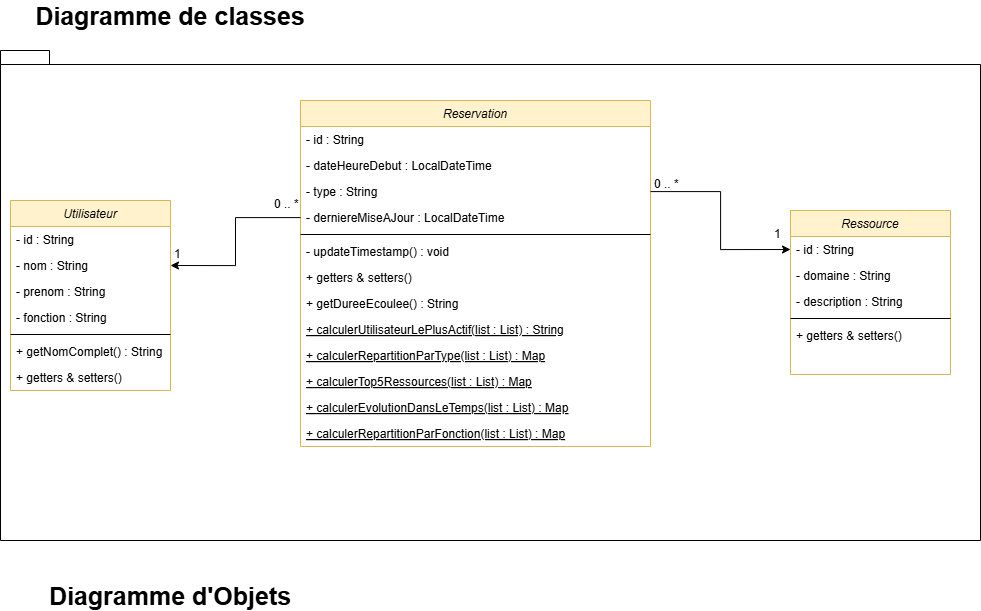

The diagram above was exported from draw.io. Its source (the exported page's mxGraphModel, read from the mxfile embedded in the PNG):
<mxGraphModel dx="1429" dy="820" grid="1" gridSize="10" guides="1" tooltips="1" connect="1" arrows="1" fold="1" page="1" pageScale="1" pageWidth="1169" pageHeight="827" math="0" shadow="0">
  <root>
    <mxCell id="WIyWlLk6GJQsqaUBKTNV-0" />
    <mxCell id="WIyWlLk6GJQsqaUBKTNV-1" parent="WIyWlLk6GJQsqaUBKTNV-0" />
    <mxCell id="hhURoUOINEHwdgJAbNqH-13" parent="WIyWlLk6GJQsqaUBKTNV-1" style="shape=folder;fontStyle=1;spacingTop=10;tabWidth=40;tabHeight=14;tabPosition=left;html=1;whiteSpace=wrap;align=center;" value="" vertex="1">
      <mxGeometry height="490" width="980" x="30" y="70" as="geometry" />
    </mxCell>
    <mxCell id="zkfFHV4jXpPFQw0GAbJ--0" parent="WIyWlLk6GJQsqaUBKTNV-1" style="swimlane;fontStyle=2;align=center;verticalAlign=top;childLayout=stackLayout;horizontal=1;startSize=26;horizontalStack=0;resizeParent=1;resizeLast=0;collapsible=1;marginBottom=0;rounded=0;shadow=0;strokeWidth=1;fillColor=#fff2cc;strokeColor=#d6b656;" value="Utilisateur" vertex="1">
      <mxGeometry height="190" width="160" x="40" y="220" as="geometry">
        <mxRectangle height="26" width="160" x="230" y="140" as="alternateBounds" />
      </mxGeometry>
    </mxCell>
    <mxCell id="zkfFHV4jXpPFQw0GAbJ--1" parent="zkfFHV4jXpPFQw0GAbJ--0" style="text;align=left;verticalAlign=top;spacingLeft=4;spacingRight=4;overflow=hidden;rotatable=0;points=[[0,0.5],[1,0.5]];portConstraint=eastwest;" value="- id : String" vertex="1">
      <mxGeometry height="26" width="160" y="26" as="geometry" />
    </mxCell>
    <mxCell id="zkfFHV4jXpPFQw0GAbJ--2" parent="zkfFHV4jXpPFQw0GAbJ--0" style="text;align=left;verticalAlign=top;spacingLeft=4;spacingRight=4;overflow=hidden;rotatable=0;points=[[0,0.5],[1,0.5]];portConstraint=eastwest;rounded=0;shadow=0;html=0;" value="- nom : String" vertex="1">
      <mxGeometry height="26" width="160" y="52" as="geometry" />
    </mxCell>
    <mxCell id="zkfFHV4jXpPFQw0GAbJ--3" parent="zkfFHV4jXpPFQw0GAbJ--0" style="text;align=left;verticalAlign=top;spacingLeft=4;spacingRight=4;overflow=hidden;rotatable=0;points=[[0,0.5],[1,0.5]];portConstraint=eastwest;rounded=0;shadow=0;html=0;" value="- prenom : String" vertex="1">
      <mxGeometry height="26" width="160" y="78" as="geometry" />
    </mxCell>
    <mxCell id="hhURoUOINEHwdgJAbNqH-0" parent="zkfFHV4jXpPFQw0GAbJ--0" style="text;align=left;verticalAlign=top;spacingLeft=4;spacingRight=4;overflow=hidden;rotatable=0;points=[[0,0.5],[1,0.5]];portConstraint=eastwest;rounded=0;shadow=0;html=0;" value="- fonction : String" vertex="1">
      <mxGeometry height="26" width="160" y="104" as="geometry" />
    </mxCell>
    <mxCell id="zkfFHV4jXpPFQw0GAbJ--4" parent="zkfFHV4jXpPFQw0GAbJ--0" style="line;html=1;strokeWidth=1;align=left;verticalAlign=middle;spacingTop=-1;spacingLeft=3;spacingRight=3;rotatable=0;labelPosition=right;points=[];portConstraint=eastwest;" value="" vertex="1">
      <mxGeometry height="8" width="160" y="130" as="geometry" />
    </mxCell>
    <mxCell id="zkfFHV4jXpPFQw0GAbJ--5" parent="zkfFHV4jXpPFQw0GAbJ--0" style="text;align=left;verticalAlign=top;spacingLeft=4;spacingRight=4;overflow=hidden;rotatable=0;points=[[0,0.5],[1,0.5]];portConstraint=eastwest;" value="+ getNomComplet() : String" vertex="1">
      <mxGeometry height="26" width="160" y="138" as="geometry" />
    </mxCell>
    <mxCell id="hhURoUOINEHwdgJAbNqH-3" parent="zkfFHV4jXpPFQw0GAbJ--0" style="text;align=left;verticalAlign=top;spacingLeft=4;spacingRight=4;overflow=hidden;rotatable=0;points=[[0,0.5],[1,0.5]];portConstraint=eastwest;" value="+ getters &amp; setters()" vertex="1">
      <mxGeometry height="26" width="160" y="164" as="geometry" />
    </mxCell>
    <mxCell id="zkfFHV4jXpPFQw0GAbJ--6" parent="WIyWlLk6GJQsqaUBKTNV-1" style="swimlane;fontStyle=2;align=center;verticalAlign=top;childLayout=stackLayout;horizontal=1;startSize=26;horizontalStack=0;resizeParent=1;resizeLast=0;collapsible=1;marginBottom=0;rounded=0;shadow=0;strokeWidth=1;fillColor=#fff2cc;strokeColor=#d6b656;" value="Ressource" vertex="1">
      <mxGeometry height="164" width="160" x="820" y="230" as="geometry">
        <mxRectangle height="26" width="160" x="130" y="380" as="alternateBounds" />
      </mxGeometry>
    </mxCell>
    <mxCell id="zkfFHV4jXpPFQw0GAbJ--7" parent="zkfFHV4jXpPFQw0GAbJ--6" style="text;align=left;verticalAlign=top;spacingLeft=4;spacingRight=4;overflow=hidden;rotatable=0;points=[[0,0.5],[1,0.5]];portConstraint=eastwest;" value="- id : String" vertex="1">
      <mxGeometry height="26" width="160" y="26" as="geometry" />
    </mxCell>
    <mxCell id="zkfFHV4jXpPFQw0GAbJ--8" parent="zkfFHV4jXpPFQw0GAbJ--6" style="text;align=left;verticalAlign=top;spacingLeft=4;spacingRight=4;overflow=hidden;rotatable=0;points=[[0,0.5],[1,0.5]];portConstraint=eastwest;rounded=0;shadow=0;html=0;" value="- domaine : String" vertex="1">
      <mxGeometry height="26" width="160" y="52" as="geometry" />
    </mxCell>
    <mxCell id="hhURoUOINEHwdgJAbNqH-1" parent="zkfFHV4jXpPFQw0GAbJ--6" style="text;align=left;verticalAlign=top;spacingLeft=4;spacingRight=4;overflow=hidden;rotatable=0;points=[[0,0.5],[1,0.5]];portConstraint=eastwest;rounded=0;shadow=0;html=0;" value="- description : String" vertex="1">
      <mxGeometry height="26" width="160" y="78" as="geometry" />
    </mxCell>
    <mxCell id="zkfFHV4jXpPFQw0GAbJ--9" parent="zkfFHV4jXpPFQw0GAbJ--6" style="line;html=1;strokeWidth=1;align=left;verticalAlign=middle;spacingTop=-1;spacingLeft=3;spacingRight=3;rotatable=0;labelPosition=right;points=[];portConstraint=eastwest;" value="" vertex="1">
      <mxGeometry height="8" width="160" y="104" as="geometry" />
    </mxCell>
    <mxCell id="zkfFHV4jXpPFQw0GAbJ--11" parent="zkfFHV4jXpPFQw0GAbJ--6" style="text;align=left;verticalAlign=top;spacingLeft=4;spacingRight=4;overflow=hidden;rotatable=0;points=[[0,0.5],[1,0.5]];portConstraint=eastwest;" value="+ getters &amp; setters()" vertex="1">
      <mxGeometry height="26" width="160" y="112" as="geometry" />
    </mxCell>
    <mxCell id="zkfFHV4jXpPFQw0GAbJ--17" parent="WIyWlLk6GJQsqaUBKTNV-1" style="swimlane;fontStyle=2;align=center;verticalAlign=top;childLayout=stackLayout;horizontal=1;startSize=26;horizontalStack=0;resizeParent=1;resizeLast=0;collapsible=1;marginBottom=0;rounded=0;shadow=0;strokeWidth=1;fillColor=#fff2cc;strokeColor=#d6b656;" value="Reservation" vertex="1">
      <mxGeometry height="346" width="350" x="330" y="120" as="geometry">
        <mxRectangle height="26" width="160" x="550" y="140" as="alternateBounds" />
      </mxGeometry>
    </mxCell>
    <mxCell id="zkfFHV4jXpPFQw0GAbJ--18" parent="zkfFHV4jXpPFQw0GAbJ--17" style="text;align=left;verticalAlign=top;spacingLeft=4;spacingRight=4;overflow=hidden;rotatable=0;points=[[0,0.5],[1,0.5]];portConstraint=eastwest;" value="- id : String" vertex="1">
      <mxGeometry height="26" width="350" y="26" as="geometry" />
    </mxCell>
    <mxCell id="zkfFHV4jXpPFQw0GAbJ--19" parent="zkfFHV4jXpPFQw0GAbJ--17" style="text;align=left;verticalAlign=top;spacingLeft=4;spacingRight=4;overflow=hidden;rotatable=0;points=[[0,0.5],[1,0.5]];portConstraint=eastwest;rounded=0;shadow=0;html=0;" value="- dateHeureDebut : LocalDateTime" vertex="1">
      <mxGeometry height="26" width="350" y="52" as="geometry" />
    </mxCell>
    <mxCell id="hhURoUOINEHwdgJAbNqH-19" parent="zkfFHV4jXpPFQw0GAbJ--17" style="text;align=left;verticalAlign=top;spacingLeft=4;spacingRight=4;overflow=hidden;rotatable=0;points=[[0,0.5],[1,0.5]];portConstraint=eastwest;rounded=0;shadow=0;html=0;" value="- type : String" vertex="1">
      <mxGeometry height="26" width="350" y="78" as="geometry" />
    </mxCell>
    <mxCell id="zkfFHV4jXpPFQw0GAbJ--20" parent="zkfFHV4jXpPFQw0GAbJ--17" style="text;align=left;verticalAlign=top;spacingLeft=4;spacingRight=4;overflow=hidden;rotatable=0;points=[[0,0.5],[1,0.5]];portConstraint=eastwest;rounded=0;shadow=0;html=0;" value="- derniereMiseAJour : LocalDateTime" vertex="1">
      <mxGeometry height="26" width="350" y="104" as="geometry" />
    </mxCell>
    <mxCell id="zkfFHV4jXpPFQw0GAbJ--23" parent="zkfFHV4jXpPFQw0GAbJ--17" style="line;html=1;strokeWidth=1;align=left;verticalAlign=middle;spacingTop=-1;spacingLeft=3;spacingRight=3;rotatable=0;labelPosition=right;points=[];portConstraint=eastwest;" value="" vertex="1">
      <mxGeometry height="8" width="350" y="130" as="geometry" />
    </mxCell>
    <mxCell id="zkfFHV4jXpPFQw0GAbJ--24" parent="zkfFHV4jXpPFQw0GAbJ--17" style="text;align=left;verticalAlign=top;spacingLeft=4;spacingRight=4;overflow=hidden;rotatable=0;points=[[0,0.5],[1,0.5]];portConstraint=eastwest;" value="- updateTimestamp() : void" vertex="1">
      <mxGeometry height="26" width="350" y="138" as="geometry" />
    </mxCell>
    <mxCell id="zkfFHV4jXpPFQw0GAbJ--25" parent="zkfFHV4jXpPFQw0GAbJ--17" style="text;align=left;verticalAlign=top;spacingLeft=4;spacingRight=4;overflow=hidden;rotatable=0;points=[[0,0.5],[1,0.5]];portConstraint=eastwest;" value="+ getters &amp; setters()" vertex="1">
      <mxGeometry height="26" width="350" y="164" as="geometry" />
    </mxCell>
    <mxCell id="hhURoUOINEHwdgJAbNqH-24" parent="zkfFHV4jXpPFQw0GAbJ--17" style="text;align=left;verticalAlign=top;spacingLeft=4;spacingRight=4;overflow=hidden;rotatable=0;points=[[0,0.5],[1,0.5]];portConstraint=eastwest;" value="+ getDureeEcoulee() : String" vertex="1">
      <mxGeometry height="26" width="350" y="190" as="geometry" />
    </mxCell>
    <mxCell id="hhURoUOINEHwdgJAbNqH-25" parent="zkfFHV4jXpPFQw0GAbJ--17" style="text;align=left;verticalAlign=top;spacingLeft=4;spacingRight=4;overflow=hidden;rotatable=0;points=[[0,0.5],[1,0.5]];portConstraint=eastwest;fontStyle=4" value="+ calculerUtilisateurLePlusActif(list : List) : String" vertex="1">
      <mxGeometry height="26" width="350" y="216" as="geometry" />
    </mxCell>
    <mxCell id="hhURoUOINEHwdgJAbNqH-26" parent="zkfFHV4jXpPFQw0GAbJ--17" style="text;align=left;verticalAlign=top;spacingLeft=4;spacingRight=4;overflow=hidden;rotatable=0;points=[[0,0.5],[1,0.5]];portConstraint=eastwest;fontStyle=4" value="+ calculerRepartitionParType(list : List) : Map" vertex="1">
      <mxGeometry height="26" width="350" y="242" as="geometry" />
    </mxCell>
    <mxCell id="hhURoUOINEHwdgJAbNqH-27" parent="zkfFHV4jXpPFQw0GAbJ--17" style="text;align=left;verticalAlign=top;spacingLeft=4;spacingRight=4;overflow=hidden;rotatable=0;points=[[0,0.5],[1,0.5]];portConstraint=eastwest;fontStyle=4" value="+ calculerTop5Ressources(list : List) : Map" vertex="1">
      <mxGeometry height="26" width="350" y="268" as="geometry" />
    </mxCell>
    <mxCell id="hhURoUOINEHwdgJAbNqH-28" parent="zkfFHV4jXpPFQw0GAbJ--17" style="text;align=left;verticalAlign=top;spacingLeft=4;spacingRight=4;overflow=hidden;rotatable=0;points=[[0,0.5],[1,0.5]];portConstraint=eastwest;fontStyle=4" value="+ calculerEvolutionDansLeTemps(list : List) : Map" vertex="1">
      <mxGeometry height="26" width="350" y="294" as="geometry" />
    </mxCell>
    <mxCell id="hhURoUOINEHwdgJAbNqH-29" parent="zkfFHV4jXpPFQw0GAbJ--17" style="text;align=left;verticalAlign=top;spacingLeft=4;spacingRight=4;overflow=hidden;rotatable=0;points=[[0,0.5],[1,0.5]];portConstraint=eastwest;fontStyle=4" value="+ calculerRepartitionParFonction(list : List) : Map" vertex="1">
      <mxGeometry height="26" width="350" y="320" as="geometry" />
    </mxCell>
    <mxCell id="hhURoUOINEHwdgJAbNqH-20" edge="1" parent="WIyWlLk6GJQsqaUBKTNV-1" source="hhURoUOINEHwdgJAbNqH-19" style="edgeStyle=orthogonalEdgeStyle;rounded=0;orthogonalLoop=1;jettySize=auto;html=1;entryX=0;entryY=0.5;entryDx=0;entryDy=0;" target="zkfFHV4jXpPFQw0GAbJ--7">
      <mxGeometry relative="1" as="geometry" />
    </mxCell>
    <mxCell id="hhURoUOINEHwdgJAbNqH-22" connectable="0" parent="WIyWlLk6GJQsqaUBKTNV-1" style="resizable=0;align=left;verticalAlign=bottom;labelBackgroundColor=none;fontSize=12;" value="1" vertex="1">
      <mxGeometry x="800" y="210" as="geometry">
        <mxPoint x="2" y="51" as="offset" />
      </mxGeometry>
    </mxCell>
    <mxCell id="hhURoUOINEHwdgJAbNqH-23" edge="1" parent="WIyWlLk6GJQsqaUBKTNV-1" source="zkfFHV4jXpPFQw0GAbJ--20" style="edgeStyle=orthogonalEdgeStyle;rounded=0;orthogonalLoop=1;jettySize=auto;html=1;entryX=1;entryY=0.5;entryDx=0;entryDy=0;" target="zkfFHV4jXpPFQw0GAbJ--2">
      <mxGeometry relative="1" as="geometry" />
    </mxCell>
    <mxCell id="hhURoUOINEHwdgJAbNqH-30" connectable="0" parent="WIyWlLk6GJQsqaUBKTNV-1" style="resizable=0;align=left;verticalAlign=bottom;labelBackgroundColor=none;fontSize=12;" value="0 .. *" vertex="1">
      <mxGeometry x="680" y="160" as="geometry">
        <mxPoint x="2" y="51" as="offset" />
      </mxGeometry>
    </mxCell>
    <mxCell id="hhURoUOINEHwdgJAbNqH-31" connectable="0" parent="WIyWlLk6GJQsqaUBKTNV-1" style="resizable=0;align=left;verticalAlign=bottom;labelBackgroundColor=none;fontSize=12;" value="0 .. *" vertex="1">
      <mxGeometry x="300" y="180" as="geometry">
        <mxPoint x="2" y="51" as="offset" />
      </mxGeometry>
    </mxCell>
    <mxCell id="hhURoUOINEHwdgJAbNqH-33" connectable="0" parent="WIyWlLk6GJQsqaUBKTNV-1" style="resizable=0;align=left;verticalAlign=bottom;labelBackgroundColor=none;fontSize=12;" value="1" vertex="1">
      <mxGeometry x="200" y="230" as="geometry">
        <mxPoint x="2" y="51" as="offset" />
      </mxGeometry>
    </mxCell>
    <mxCell id="lSBNW9o4ZulEvSkgJeq4-0" parent="WIyWlLk6GJQsqaUBKTNV-1" style="text;html=1;whiteSpace=wrap;strokeColor=none;fillColor=none;align=center;verticalAlign=middle;rounded=0;fontStyle=1;fontSize=25;" value="Diagramme de classes" vertex="1">
      <mxGeometry height="30" width="340" x="30" y="20" as="geometry" />
    </mxCell>
    <mxCell id="lSBNW9o4ZulEvSkgJeq4-1" parent="WIyWlLk6GJQsqaUBKTNV-1" style="text;html=1;whiteSpace=wrap;strokeColor=none;fillColor=none;align=center;verticalAlign=middle;rounded=0;fontStyle=1;fontSize=25;" value="Diagramme d'Objets" vertex="1">
      <mxGeometry height="30" width="340" x="30" y="600" as="geometry" />
    </mxCell>
  </root>
</mxGraphModel>